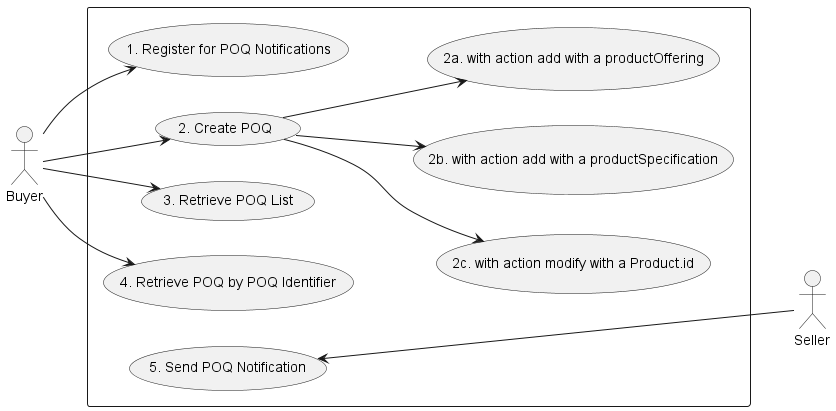

The diagram above was rendered by PlantUML. Its source (embedded in the PNG):
@startuml

left to right direction
actor Seller
actor Buyer

rectangle {

Buyer --> (1. Register for POQ Notifications)
Buyer --> (2. Create POQ)
    (2. Create POQ) --> (2c. with action modify with a Product.id)
    (2. Create POQ) --> (2b. with action add with a productSpecification)
    (2. Create POQ) --> (2a. with action add with a productOffering)
    

Buyer --> (3. Retrieve POQ List)
Buyer --> (4. Retrieve POQ by POQ Identifier)
(5. Send POQ Notification) <-- Seller

Seller -[hidden]up-> (2c. with action modify with a Product.id)

}

@enduml